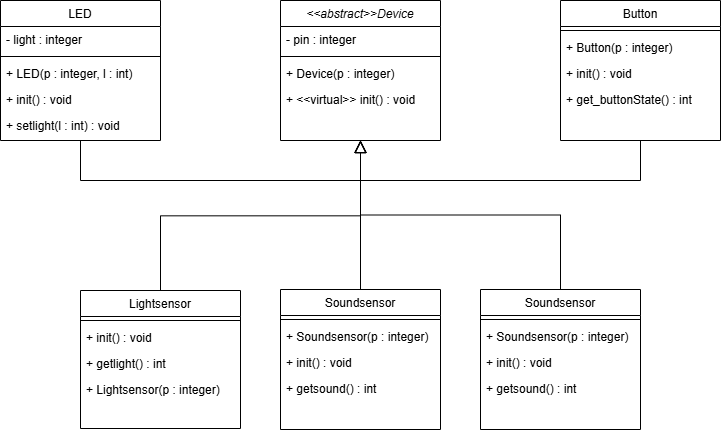

The diagram above was exported from draw.io. Its source (the exported page's mxGraphModel, read from the mxfile embedded in the PNG):
<mxGraphModel dx="1928" dy="958" grid="1" gridSize="10" guides="1" tooltips="1" connect="1" arrows="1" fold="1" page="1" pageScale="1" pageWidth="827" pageHeight="1169" math="0" shadow="0">
  <root>
    <mxCell id="WIyWlLk6GJQsqaUBKTNV-0" />
    <mxCell id="WIyWlLk6GJQsqaUBKTNV-1" parent="WIyWlLk6GJQsqaUBKTNV-0" />
    <mxCell id="zkfFHV4jXpPFQw0GAbJ--0" value="&lt;&lt;abstract&gt;&gt;Device" style="swimlane;fontStyle=2;align=center;verticalAlign=top;childLayout=stackLayout;horizontal=1;startSize=26;horizontalStack=0;resizeParent=1;resizeLast=0;collapsible=1;marginBottom=0;rounded=0;shadow=0;strokeWidth=1;" parent="WIyWlLk6GJQsqaUBKTNV-1" vertex="1">
      <mxGeometry x="320" y="70" width="160" height="140" as="geometry">
        <mxRectangle x="230" y="140" width="160" height="26" as="alternateBounds" />
      </mxGeometry>
    </mxCell>
    <mxCell id="zkfFHV4jXpPFQw0GAbJ--1" value="- pin : integer" style="text;align=left;verticalAlign=top;spacingLeft=4;spacingRight=4;overflow=hidden;rotatable=0;points=[[0,0.5],[1,0.5]];portConstraint=eastwest;" parent="zkfFHV4jXpPFQw0GAbJ--0" vertex="1">
      <mxGeometry y="26" width="160" height="26" as="geometry" />
    </mxCell>
    <mxCell id="zkfFHV4jXpPFQw0GAbJ--4" value="" style="line;html=1;strokeWidth=1;align=left;verticalAlign=middle;spacingTop=-1;spacingLeft=3;spacingRight=3;rotatable=0;labelPosition=right;points=[];portConstraint=eastwest;" parent="zkfFHV4jXpPFQw0GAbJ--0" vertex="1">
      <mxGeometry y="52" width="160" height="8" as="geometry" />
    </mxCell>
    <mxCell id="zkfFHV4jXpPFQw0GAbJ--5" value="+ Device(p : integer)" style="text;align=left;verticalAlign=top;spacingLeft=4;spacingRight=4;overflow=hidden;rotatable=0;points=[[0,0.5],[1,0.5]];portConstraint=eastwest;" parent="zkfFHV4jXpPFQw0GAbJ--0" vertex="1">
      <mxGeometry y="60" width="160" height="26" as="geometry" />
    </mxCell>
    <mxCell id="wbN4xSE33mU1842zKXEi-2" value=" + &lt;&lt;virtual&gt;&gt; init() : void " style="text;align=left;verticalAlign=top;spacingLeft=4;spacingRight=4;overflow=hidden;rotatable=0;points=[[0,0.5],[1,0.5]];portConstraint=eastwest;" vertex="1" parent="zkfFHV4jXpPFQw0GAbJ--0">
      <mxGeometry y="86" width="160" height="26" as="geometry" />
    </mxCell>
    <mxCell id="zkfFHV4jXpPFQw0GAbJ--6" value="Lightsensor" style="swimlane;fontStyle=0;align=center;verticalAlign=top;childLayout=stackLayout;horizontal=1;startSize=26;horizontalStack=0;resizeParent=1;resizeLast=0;collapsible=1;marginBottom=0;rounded=0;shadow=0;strokeWidth=1;" parent="WIyWlLk6GJQsqaUBKTNV-1" vertex="1">
      <mxGeometry x="120" y="360" width="160" height="138" as="geometry">
        <mxRectangle x="130" y="380" width="160" height="26" as="alternateBounds" />
      </mxGeometry>
    </mxCell>
    <mxCell id="zkfFHV4jXpPFQw0GAbJ--9" value="" style="line;html=1;strokeWidth=1;align=left;verticalAlign=middle;spacingTop=-1;spacingLeft=3;spacingRight=3;rotatable=0;labelPosition=right;points=[];portConstraint=eastwest;" parent="zkfFHV4jXpPFQw0GAbJ--6" vertex="1">
      <mxGeometry y="26" width="160" height="8" as="geometry" />
    </mxCell>
    <mxCell id="zkfFHV4jXpPFQw0GAbJ--11" value="+ init() : void  " style="text;align=left;verticalAlign=top;spacingLeft=4;spacingRight=4;overflow=hidden;rotatable=0;points=[[0,0.5],[1,0.5]];portConstraint=eastwest;" parent="zkfFHV4jXpPFQw0GAbJ--6" vertex="1">
      <mxGeometry y="34" width="160" height="26" as="geometry" />
    </mxCell>
    <mxCell id="wbN4xSE33mU1842zKXEi-3" value="+ getlight() : int " style="text;align=left;verticalAlign=top;spacingLeft=4;spacingRight=4;overflow=hidden;rotatable=0;points=[[0,0.5],[1,0.5]];portConstraint=eastwest;" vertex="1" parent="zkfFHV4jXpPFQw0GAbJ--6">
      <mxGeometry y="60" width="160" height="26" as="geometry" />
    </mxCell>
    <mxCell id="zkfFHV4jXpPFQw0GAbJ--7" value="+ Lightsensor(p : integer)" style="text;align=left;verticalAlign=top;spacingLeft=4;spacingRight=4;overflow=hidden;rotatable=0;points=[[0,0.5],[1,0.5]];portConstraint=eastwest;" parent="zkfFHV4jXpPFQw0GAbJ--6" vertex="1">
      <mxGeometry y="86" width="160" height="26" as="geometry" />
    </mxCell>
    <mxCell id="zkfFHV4jXpPFQw0GAbJ--12" value="" style="endArrow=block;endSize=10;endFill=0;shadow=0;strokeWidth=1;rounded=0;curved=0;edgeStyle=elbowEdgeStyle;elbow=vertical;" parent="WIyWlLk6GJQsqaUBKTNV-1" source="zkfFHV4jXpPFQw0GAbJ--6" target="zkfFHV4jXpPFQw0GAbJ--0" edge="1">
      <mxGeometry width="160" relative="1" as="geometry">
        <mxPoint x="200" y="203" as="sourcePoint" />
        <mxPoint x="200" y="203" as="targetPoint" />
      </mxGeometry>
    </mxCell>
    <mxCell id="zkfFHV4jXpPFQw0GAbJ--13" value="Soundsensor " style="swimlane;fontStyle=0;align=center;verticalAlign=top;childLayout=stackLayout;horizontal=1;startSize=26;horizontalStack=0;resizeParent=1;resizeLast=0;collapsible=1;marginBottom=0;rounded=0;shadow=0;strokeWidth=1;" parent="WIyWlLk6GJQsqaUBKTNV-1" vertex="1">
      <mxGeometry x="320" y="359" width="160" height="140" as="geometry">
        <mxRectangle x="340" y="380" width="170" height="26" as="alternateBounds" />
      </mxGeometry>
    </mxCell>
    <mxCell id="zkfFHV4jXpPFQw0GAbJ--15" value="" style="line;html=1;strokeWidth=1;align=left;verticalAlign=middle;spacingTop=-1;spacingLeft=3;spacingRight=3;rotatable=0;labelPosition=right;points=[];portConstraint=eastwest;" parent="zkfFHV4jXpPFQw0GAbJ--13" vertex="1">
      <mxGeometry y="26" width="160" height="8" as="geometry" />
    </mxCell>
    <mxCell id="zkfFHV4jXpPFQw0GAbJ--14" value="+ Soundsensor(p : integer)" style="text;align=left;verticalAlign=top;spacingLeft=4;spacingRight=4;overflow=hidden;rotatable=0;points=[[0,0.5],[1,0.5]];portConstraint=eastwest;" parent="zkfFHV4jXpPFQw0GAbJ--13" vertex="1">
      <mxGeometry y="34" width="160" height="26" as="geometry" />
    </mxCell>
    <mxCell id="wbN4xSE33mU1842zKXEi-5" value="+ init() : void " style="text;align=left;verticalAlign=top;spacingLeft=4;spacingRight=4;overflow=hidden;rotatable=0;points=[[0,0.5],[1,0.5]];portConstraint=eastwest;" vertex="1" parent="zkfFHV4jXpPFQw0GAbJ--13">
      <mxGeometry y="60" width="160" height="26" as="geometry" />
    </mxCell>
    <mxCell id="wbN4xSE33mU1842zKXEi-6" value="+ getsound() : int " style="text;align=left;verticalAlign=top;spacingLeft=4;spacingRight=4;overflow=hidden;rotatable=0;points=[[0,0.5],[1,0.5]];portConstraint=eastwest;" vertex="1" parent="zkfFHV4jXpPFQw0GAbJ--13">
      <mxGeometry y="86" width="160" height="26" as="geometry" />
    </mxCell>
    <mxCell id="zkfFHV4jXpPFQw0GAbJ--16" value="" style="endArrow=block;endSize=10;endFill=0;shadow=0;strokeWidth=1;rounded=0;curved=0;edgeStyle=elbowEdgeStyle;elbow=vertical;" parent="WIyWlLk6GJQsqaUBKTNV-1" source="zkfFHV4jXpPFQw0GAbJ--13" target="zkfFHV4jXpPFQw0GAbJ--0" edge="1">
      <mxGeometry width="160" relative="1" as="geometry">
        <mxPoint x="210" y="373" as="sourcePoint" />
        <mxPoint x="310" y="271" as="targetPoint" />
      </mxGeometry>
    </mxCell>
    <mxCell id="wbN4xSE33mU1842zKXEi-7" value="Soundsensor " style="swimlane;fontStyle=0;align=center;verticalAlign=top;childLayout=stackLayout;horizontal=1;startSize=26;horizontalStack=0;resizeParent=1;resizeLast=0;collapsible=1;marginBottom=0;rounded=0;shadow=0;strokeWidth=1;" vertex="1" parent="WIyWlLk6GJQsqaUBKTNV-1">
      <mxGeometry x="520" y="359" width="160" height="140" as="geometry">
        <mxRectangle x="340" y="380" width="170" height="26" as="alternateBounds" />
      </mxGeometry>
    </mxCell>
    <mxCell id="wbN4xSE33mU1842zKXEi-9" value="" style="line;html=1;strokeWidth=1;align=left;verticalAlign=middle;spacingTop=-1;spacingLeft=3;spacingRight=3;rotatable=0;labelPosition=right;points=[];portConstraint=eastwest;" vertex="1" parent="wbN4xSE33mU1842zKXEi-7">
      <mxGeometry y="26" width="160" height="8" as="geometry" />
    </mxCell>
    <mxCell id="wbN4xSE33mU1842zKXEi-8" value="+ Soundsensor(p : integer)" style="text;align=left;verticalAlign=top;spacingLeft=4;spacingRight=4;overflow=hidden;rotatable=0;points=[[0,0.5],[1,0.5]];portConstraint=eastwest;" vertex="1" parent="wbN4xSE33mU1842zKXEi-7">
      <mxGeometry y="34" width="160" height="26" as="geometry" />
    </mxCell>
    <mxCell id="wbN4xSE33mU1842zKXEi-27" value="+ init() : void " style="text;align=left;verticalAlign=top;spacingLeft=4;spacingRight=4;overflow=hidden;rotatable=0;points=[[0,0.5],[1,0.5]];portConstraint=eastwest;" vertex="1" parent="wbN4xSE33mU1842zKXEi-7">
      <mxGeometry y="60" width="160" height="26" as="geometry" />
    </mxCell>
    <mxCell id="wbN4xSE33mU1842zKXEi-11" value="+ getsound() : int " style="text;align=left;verticalAlign=top;spacingLeft=4;spacingRight=4;overflow=hidden;rotatable=0;points=[[0,0.5],[1,0.5]];portConstraint=eastwest;" vertex="1" parent="wbN4xSE33mU1842zKXEi-7">
      <mxGeometry y="86" width="160" height="26" as="geometry" />
    </mxCell>
    <mxCell id="wbN4xSE33mU1842zKXEi-13" value="" style="endArrow=block;endSize=10;endFill=0;shadow=0;strokeWidth=1;rounded=0;curved=0;edgeStyle=elbowEdgeStyle;elbow=vertical;exitX=0.5;exitY=0;exitDx=0;exitDy=0;" edge="1" parent="WIyWlLk6GJQsqaUBKTNV-1" source="wbN4xSE33mU1842zKXEi-7">
      <mxGeometry width="160" relative="1" as="geometry">
        <mxPoint x="410" y="369" as="sourcePoint" />
        <mxPoint x="400" y="210" as="targetPoint" />
      </mxGeometry>
    </mxCell>
    <mxCell id="wbN4xSE33mU1842zKXEi-14" value="LED " style="swimlane;fontStyle=0;align=center;verticalAlign=top;childLayout=stackLayout;horizontal=1;startSize=26;horizontalStack=0;resizeParent=1;resizeLast=0;collapsible=1;marginBottom=0;rounded=0;shadow=0;strokeWidth=1;" vertex="1" parent="WIyWlLk6GJQsqaUBKTNV-1">
      <mxGeometry x="40" y="70" width="160" height="140" as="geometry">
        <mxRectangle x="340" y="380" width="170" height="26" as="alternateBounds" />
      </mxGeometry>
    </mxCell>
    <mxCell id="wbN4xSE33mU1842zKXEi-15" value="- light : integer" style="text;align=left;verticalAlign=top;spacingLeft=4;spacingRight=4;overflow=hidden;rotatable=0;points=[[0,0.5],[1,0.5]];portConstraint=eastwest;" vertex="1" parent="wbN4xSE33mU1842zKXEi-14">
      <mxGeometry y="26" width="160" height="26" as="geometry" />
    </mxCell>
    <mxCell id="wbN4xSE33mU1842zKXEi-16" value="" style="line;html=1;strokeWidth=1;align=left;verticalAlign=middle;spacingTop=-1;spacingLeft=3;spacingRight=3;rotatable=0;labelPosition=right;points=[];portConstraint=eastwest;" vertex="1" parent="wbN4xSE33mU1842zKXEi-14">
      <mxGeometry y="52" width="160" height="8" as="geometry" />
    </mxCell>
    <mxCell id="wbN4xSE33mU1842zKXEi-17" value="+ LED(p : integer, l : int) " style="text;align=left;verticalAlign=top;spacingLeft=4;spacingRight=4;overflow=hidden;rotatable=0;points=[[0,0.5],[1,0.5]];portConstraint=eastwest;" vertex="1" parent="wbN4xSE33mU1842zKXEi-14">
      <mxGeometry y="60" width="160" height="26" as="geometry" />
    </mxCell>
    <mxCell id="wbN4xSE33mU1842zKXEi-18" value="+ init() : void " style="text;align=left;verticalAlign=top;spacingLeft=4;spacingRight=4;overflow=hidden;rotatable=0;points=[[0,0.5],[1,0.5]];portConstraint=eastwest;" vertex="1" parent="wbN4xSE33mU1842zKXEi-14">
      <mxGeometry y="86" width="160" height="26" as="geometry" />
    </mxCell>
    <mxCell id="wbN4xSE33mU1842zKXEi-19" value="+ setlight(l : int) : void " style="text;align=left;verticalAlign=top;spacingLeft=4;spacingRight=4;overflow=hidden;rotatable=0;points=[[0,0.5],[1,0.5]];portConstraint=eastwest;" vertex="1" parent="wbN4xSE33mU1842zKXEi-14">
      <mxGeometry y="112" width="160" height="26" as="geometry" />
    </mxCell>
    <mxCell id="wbN4xSE33mU1842zKXEi-20" value="" style="endArrow=block;endSize=10;endFill=0;shadow=0;strokeWidth=1;rounded=0;curved=0;edgeStyle=elbowEdgeStyle;elbow=vertical;" edge="1" parent="WIyWlLk6GJQsqaUBKTNV-1" source="wbN4xSE33mU1842zKXEi-14">
      <mxGeometry width="160" relative="1" as="geometry">
        <mxPoint x="210" y="370" as="sourcePoint" />
        <mxPoint x="400" y="210" as="targetPoint" />
        <Array as="points">
          <mxPoint x="260" y="250" />
        </Array>
      </mxGeometry>
    </mxCell>
    <mxCell id="wbN4xSE33mU1842zKXEi-21" value="Button " style="swimlane;fontStyle=0;align=center;verticalAlign=top;childLayout=stackLayout;horizontal=1;startSize=26;horizontalStack=0;resizeParent=1;resizeLast=0;collapsible=1;marginBottom=0;rounded=0;shadow=0;strokeWidth=1;" vertex="1" parent="WIyWlLk6GJQsqaUBKTNV-1">
      <mxGeometry x="600" y="70" width="160" height="140" as="geometry">
        <mxRectangle x="340" y="380" width="170" height="26" as="alternateBounds" />
      </mxGeometry>
    </mxCell>
    <mxCell id="wbN4xSE33mU1842zKXEi-23" value="" style="line;html=1;strokeWidth=1;align=left;verticalAlign=middle;spacingTop=-1;spacingLeft=3;spacingRight=3;rotatable=0;labelPosition=right;points=[];portConstraint=eastwest;" vertex="1" parent="wbN4xSE33mU1842zKXEi-21">
      <mxGeometry y="26" width="160" height="8" as="geometry" />
    </mxCell>
    <mxCell id="wbN4xSE33mU1842zKXEi-24" value="+ Button(p : integer) " style="text;align=left;verticalAlign=top;spacingLeft=4;spacingRight=4;overflow=hidden;rotatable=0;points=[[0,0.5],[1,0.5]];portConstraint=eastwest;" vertex="1" parent="wbN4xSE33mU1842zKXEi-21">
      <mxGeometry y="34" width="160" height="26" as="geometry" />
    </mxCell>
    <mxCell id="wbN4xSE33mU1842zKXEi-25" value="+ init() : void " style="text;align=left;verticalAlign=top;spacingLeft=4;spacingRight=4;overflow=hidden;rotatable=0;points=[[0,0.5],[1,0.5]];portConstraint=eastwest;" vertex="1" parent="wbN4xSE33mU1842zKXEi-21">
      <mxGeometry y="60" width="160" height="26" as="geometry" />
    </mxCell>
    <mxCell id="wbN4xSE33mU1842zKXEi-26" value="+ get_buttonState() : int " style="text;align=left;verticalAlign=top;spacingLeft=4;spacingRight=4;overflow=hidden;rotatable=0;points=[[0,0.5],[1,0.5]];portConstraint=eastwest;" vertex="1" parent="wbN4xSE33mU1842zKXEi-21">
      <mxGeometry y="86" width="160" height="26" as="geometry" />
    </mxCell>
    <mxCell id="wbN4xSE33mU1842zKXEi-28" value="" style="endArrow=block;endSize=10;endFill=0;shadow=0;strokeWidth=1;rounded=0;curved=0;edgeStyle=elbowEdgeStyle;elbow=vertical;exitX=0.5;exitY=1;exitDx=0;exitDy=0;" edge="1" parent="WIyWlLk6GJQsqaUBKTNV-1" source="wbN4xSE33mU1842zKXEi-21">
      <mxGeometry width="160" relative="1" as="geometry">
        <mxPoint x="680" y="220" as="sourcePoint" />
        <mxPoint x="400" y="210" as="targetPoint" />
        <Array as="points">
          <mxPoint x="550" y="250" />
          <mxPoint x="270" y="260" />
        </Array>
      </mxGeometry>
    </mxCell>
  </root>
</mxGraphModel>